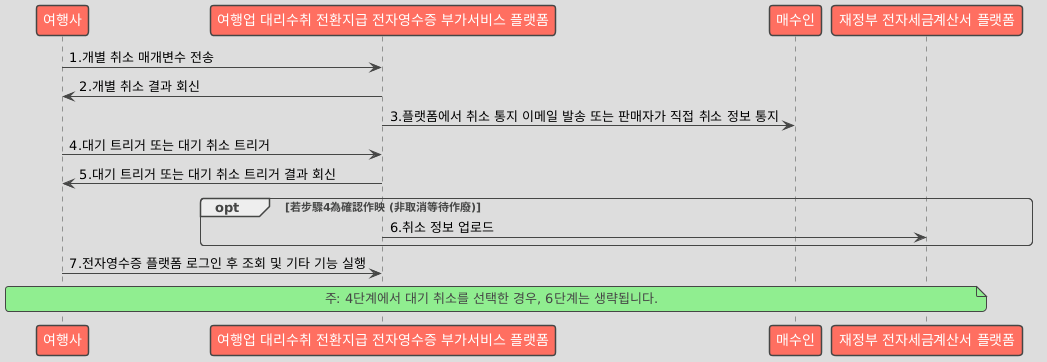

The diagram above was rendered by PlantUML. Its source (embedded in the PNG):
@startuml
!theme toy

participant "여행사" as Seller
participant "여행업 대리수취 전환지급 전자영수증 부가서비스 플랫폼" as Platform
participant "매수인" as Buyer
participant "재정부 전자세금계산서 플랫폼" as MOF

' 步驟 1-3：常規作廢程序
Seller -> Platform: 1.개별 취소 매개변수 전송
Platform -> Seller: 2.개별 취소 결과 회신
Platform -> Buyer: 3.플랫폼에서 취소 통지 이메일 발송 또는 판매자가 직접 취소 정보 통지

' 步驟 4-6：手動觸發/取消確認程序
Seller -> Platform: 4.대기 트리거 또는 대기 취소 트리거
Platform -> Seller: 5.대기 트리거 또는 대기 취소 트리거 결과 회신

opt 若步驟4為確認作映 (非取消等待作廢)
    Platform -> MOF: 6.취소 정보 업로드
end

' 步驟 7：後續操作
Seller -> Platform: 7.전자영수증 플랫폼 로그인 후 조회 및 기타 기능 실행

' 底部註釋
note across: 주: 4단계에서 대기 취소를 선택한 경우, 6단계는 생략됩니다.
@enduml